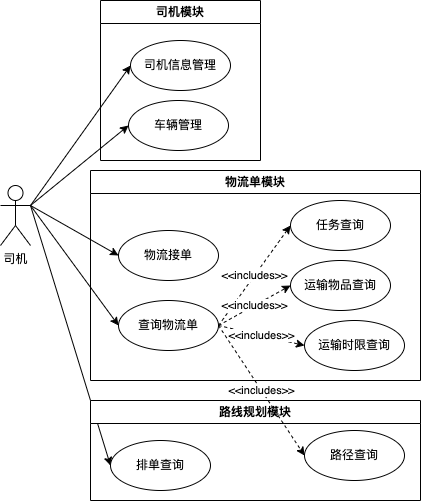

The diagram above was exported from draw.io. Its source (the exported page's mxGraphModel, read from the mxfile embedded in the PNG):
<mxGraphModel dx="685" dy="566" grid="1" gridSize="10" guides="1" tooltips="1" connect="1" arrows="1" fold="1" page="1" pageScale="1" pageWidth="827" pageHeight="1169" math="0" shadow="0">
  <root>
    <mxCell id="0" />
    <mxCell id="1" parent="0" />
    <mxCell id="6QGBMc4kkKuE6w95RQfl-1" style="rounded=0;orthogonalLoop=1;jettySize=auto;html=1;exitX=1;exitY=0.3333333333333333;exitDx=0;exitDy=0;exitPerimeter=0;entryX=0;entryY=0.5;entryDx=0;entryDy=0;" edge="1" parent="1" source="6QGBMc4kkKuE6w95RQfl-7" target="6QGBMc4kkKuE6w95RQfl-9">
      <mxGeometry relative="1" as="geometry" />
    </mxCell>
    <mxCell id="6QGBMc4kkKuE6w95RQfl-4" style="rounded=0;orthogonalLoop=1;jettySize=auto;html=1;exitX=1;exitY=0.3333333333333333;exitDx=0;exitDy=0;exitPerimeter=0;entryX=0;entryY=0.5;entryDx=0;entryDy=0;" edge="1" parent="1" source="6QGBMc4kkKuE6w95RQfl-7" target="6QGBMc4kkKuE6w95RQfl-10">
      <mxGeometry relative="1" as="geometry" />
    </mxCell>
    <mxCell id="6QGBMc4kkKuE6w95RQfl-5" style="rounded=0;orthogonalLoop=1;jettySize=auto;html=1;exitX=1;exitY=0.3333333333333333;exitDx=0;exitDy=0;exitPerimeter=0;entryX=0;entryY=0.5;entryDx=0;entryDy=0;" edge="1" parent="1" source="6QGBMc4kkKuE6w95RQfl-7" target="6QGBMc4kkKuE6w95RQfl-19">
      <mxGeometry relative="1" as="geometry" />
    </mxCell>
    <mxCell id="6QGBMc4kkKuE6w95RQfl-6" style="rounded=0;orthogonalLoop=1;jettySize=auto;html=1;exitX=1;exitY=0.3333333333333333;exitDx=0;exitDy=0;exitPerimeter=0;entryX=0;entryY=0.5;entryDx=0;entryDy=0;" edge="1" parent="1" source="6QGBMc4kkKuE6w95RQfl-7" target="6QGBMc4kkKuE6w95RQfl-23">
      <mxGeometry relative="1" as="geometry" />
    </mxCell>
    <mxCell id="6QGBMc4kkKuE6w95RQfl-37" style="rounded=0;orthogonalLoop=1;jettySize=auto;html=1;exitX=1;exitY=0.3333333333333333;exitDx=0;exitDy=0;exitPerimeter=0;entryX=0;entryY=0.5;entryDx=0;entryDy=0;" edge="1" parent="1" source="6QGBMc4kkKuE6w95RQfl-7" target="6QGBMc4kkKuE6w95RQfl-36">
      <mxGeometry relative="1" as="geometry" />
    </mxCell>
    <mxCell id="6QGBMc4kkKuE6w95RQfl-7" value="司机" style="shape=umlActor;verticalLabelPosition=bottom;verticalAlign=top;html=1;outlineConnect=0;" vertex="1" parent="1">
      <mxGeometry x="10" y="215" width="30" height="60" as="geometry" />
    </mxCell>
    <mxCell id="6QGBMc4kkKuE6w95RQfl-8" value="司机模块" style="swimlane;whiteSpace=wrap;html=1;" vertex="1" parent="1">
      <mxGeometry x="110" y="30" width="160" height="160" as="geometry" />
    </mxCell>
    <mxCell id="6QGBMc4kkKuE6w95RQfl-9" value="司机信息管理" style="ellipse;whiteSpace=wrap;html=1;" vertex="1" parent="6QGBMc4kkKuE6w95RQfl-8">
      <mxGeometry x="30" y="40" width="100" height="50" as="geometry" />
    </mxCell>
    <mxCell id="6QGBMc4kkKuE6w95RQfl-10" value="车辆管理" style="ellipse;whiteSpace=wrap;html=1;" vertex="1" parent="6QGBMc4kkKuE6w95RQfl-8">
      <mxGeometry x="28" y="100" width="100" height="50" as="geometry" />
    </mxCell>
    <mxCell id="6QGBMc4kkKuE6w95RQfl-18" value="物流单模块" style="swimlane;whiteSpace=wrap;html=1;" vertex="1" parent="1">
      <mxGeometry x="100" y="200" width="330" height="210" as="geometry" />
    </mxCell>
    <mxCell id="6QGBMc4kkKuE6w95RQfl-19" value="物流接单" style="ellipse;whiteSpace=wrap;html=1;" vertex="1" parent="6QGBMc4kkKuE6w95RQfl-18">
      <mxGeometry x="28" y="60" width="100" height="50" as="geometry" />
    </mxCell>
    <mxCell id="6QGBMc4kkKuE6w95RQfl-20" value="&amp;lt;&amp;lt;includes&amp;gt;&amp;gt;" style="rounded=0;orthogonalLoop=1;jettySize=auto;html=1;exitX=1;exitY=0.5;exitDx=0;exitDy=0;entryX=0;entryY=0.5;entryDx=0;entryDy=0;dashed=1;" edge="1" parent="6QGBMc4kkKuE6w95RQfl-18" source="6QGBMc4kkKuE6w95RQfl-23" target="6QGBMc4kkKuE6w95RQfl-24">
      <mxGeometry relative="1" as="geometry" />
    </mxCell>
    <mxCell id="6QGBMc4kkKuE6w95RQfl-21" value="&amp;lt;&amp;lt;includes&amp;gt;&amp;gt;" style="rounded=0;orthogonalLoop=1;jettySize=auto;html=1;exitX=1;exitY=0.5;exitDx=0;exitDy=0;entryX=0;entryY=0.5;entryDx=0;entryDy=0;dashed=1;" edge="1" parent="6QGBMc4kkKuE6w95RQfl-18" source="6QGBMc4kkKuE6w95RQfl-23" target="6QGBMc4kkKuE6w95RQfl-25">
      <mxGeometry relative="1" as="geometry" />
    </mxCell>
    <mxCell id="6QGBMc4kkKuE6w95RQfl-22" value="&amp;lt;&amp;lt;includes&amp;gt;&amp;gt;" style="rounded=0;orthogonalLoop=1;jettySize=auto;html=1;exitX=1;exitY=0.5;exitDx=0;exitDy=0;entryX=0;entryY=0.5;entryDx=0;entryDy=0;dashed=1;" edge="1" parent="6QGBMc4kkKuE6w95RQfl-18" source="6QGBMc4kkKuE6w95RQfl-23" target="6QGBMc4kkKuE6w95RQfl-26">
      <mxGeometry relative="1" as="geometry" />
    </mxCell>
    <mxCell id="6QGBMc4kkKuE6w95RQfl-23" value="查询物流单" style="ellipse;whiteSpace=wrap;html=1;" vertex="1" parent="6QGBMc4kkKuE6w95RQfl-18">
      <mxGeometry x="28" y="130" width="100" height="50" as="geometry" />
    </mxCell>
    <mxCell id="6QGBMc4kkKuE6w95RQfl-24" value="任务查询" style="ellipse;whiteSpace=wrap;html=1;" vertex="1" parent="6QGBMc4kkKuE6w95RQfl-18">
      <mxGeometry x="200" y="30" width="100" height="50" as="geometry" />
    </mxCell>
    <mxCell id="6QGBMc4kkKuE6w95RQfl-25" value="运输物品查询" style="ellipse;whiteSpace=wrap;html=1;" vertex="1" parent="6QGBMc4kkKuE6w95RQfl-18">
      <mxGeometry x="200" y="90" width="100" height="50" as="geometry" />
    </mxCell>
    <mxCell id="6QGBMc4kkKuE6w95RQfl-26" value="运输时限查询" style="ellipse;whiteSpace=wrap;html=1;" vertex="1" parent="6QGBMc4kkKuE6w95RQfl-18">
      <mxGeometry x="214" y="150" width="100" height="50" as="geometry" />
    </mxCell>
    <mxCell id="6QGBMc4kkKuE6w95RQfl-27" value="路线规划模块" style="swimlane;whiteSpace=wrap;html=1;" vertex="1" parent="1">
      <mxGeometry x="100" y="430" width="330" height="100" as="geometry" />
    </mxCell>
    <mxCell id="6QGBMc4kkKuE6w95RQfl-36" value="排单查询" style="ellipse;whiteSpace=wrap;html=1;" vertex="1" parent="6QGBMc4kkKuE6w95RQfl-27">
      <mxGeometry x="20" y="40" width="100" height="50" as="geometry" />
    </mxCell>
    <mxCell id="6QGBMc4kkKuE6w95RQfl-39" value="路径查询" style="ellipse;whiteSpace=wrap;html=1;" vertex="1" parent="6QGBMc4kkKuE6w95RQfl-27">
      <mxGeometry x="214" y="30" width="100" height="50" as="geometry" />
    </mxCell>
    <mxCell id="6QGBMc4kkKuE6w95RQfl-38" value="&amp;lt;&amp;lt;includes&amp;gt;&amp;gt;" style="rounded=0;orthogonalLoop=1;jettySize=auto;html=1;exitX=1;exitY=0.5;exitDx=0;exitDy=0;entryX=0;entryY=0.5;entryDx=0;entryDy=0;dashed=1;" edge="1" parent="1" target="6QGBMc4kkKuE6w95RQfl-39" source="6QGBMc4kkKuE6w95RQfl-23">
      <mxGeometry relative="1" as="geometry">
        <mxPoint x="238" y="475" as="sourcePoint" />
      </mxGeometry>
    </mxCell>
  </root>
</mxGraphModel>